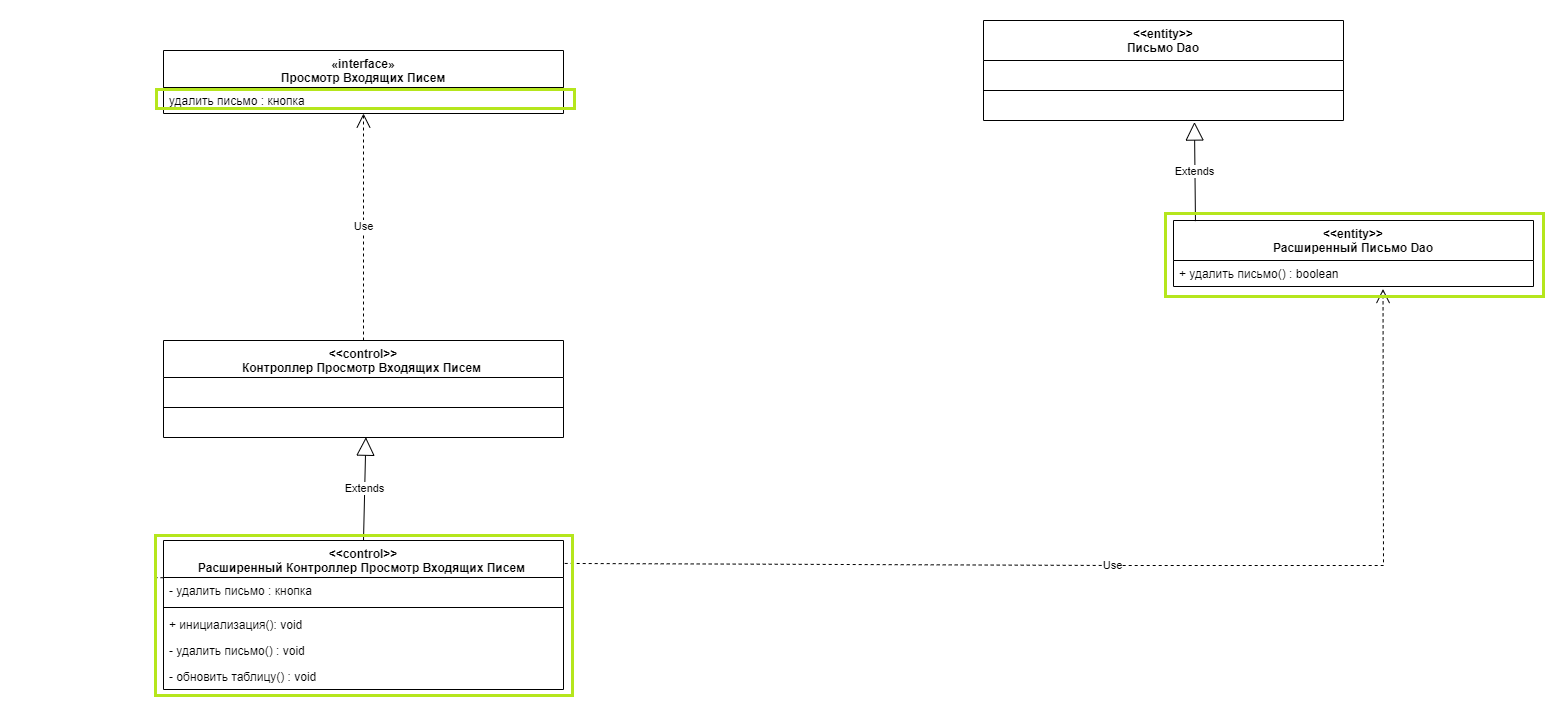

The diagram above was exported from draw.io. Its source (the exported page's mxGraphModel, read from the mxfile embedded in the PNG):
<mxGraphModel dx="1770" dy="3315" grid="1" gridSize="10" guides="1" tooltips="1" connect="1" arrows="1" fold="1" page="1" pageScale="1" pageWidth="827" pageHeight="1169" math="0" shadow="0">
  <root>
    <mxCell id="0" />
    <mxCell id="1" parent="0" />
    <mxCell id="l9yDRieUb0-8c-sNF1bz-11" value="&lt;&lt;entity&gt;&gt;&#10;Письмо Dao" style="swimlane;fontStyle=1;align=center;verticalAlign=top;childLayout=stackLayout;horizontal=1;startSize=40;horizontalStack=0;resizeParent=1;resizeParentMax=0;resizeLast=0;collapsible=1;marginBottom=0;" parent="1" vertex="1">
      <mxGeometry x="1430" y="-2010" width="360" height="100" as="geometry" />
    </mxCell>
    <mxCell id="l9yDRieUb0-8c-sNF1bz-16" value=" " style="text;strokeColor=none;fillColor=none;align=left;verticalAlign=top;spacingLeft=4;spacingRight=4;overflow=hidden;rotatable=0;points=[[0,0.5],[1,0.5]];portConstraint=eastwest;" parent="l9yDRieUb0-8c-sNF1bz-11" vertex="1">
      <mxGeometry y="40" width="360" height="26" as="geometry" />
    </mxCell>
    <mxCell id="l9yDRieUb0-8c-sNF1bz-13" value="" style="line;strokeWidth=1;fillColor=none;align=left;verticalAlign=middle;spacingTop=-1;spacingLeft=3;spacingRight=3;rotatable=0;labelPosition=right;points=[];portConstraint=eastwest;strokeColor=inherit;" parent="l9yDRieUb0-8c-sNF1bz-11" vertex="1">
      <mxGeometry y="66" width="360" height="8" as="geometry" />
    </mxCell>
    <mxCell id="n26oOlcTKkmzMKl7hNdx-2" value=" " style="text;strokeColor=none;fillColor=none;align=left;verticalAlign=top;spacingLeft=4;spacingRight=4;overflow=hidden;rotatable=0;points=[[0,0.5],[1,0.5]];portConstraint=eastwest;" parent="l9yDRieUb0-8c-sNF1bz-11" vertex="1">
      <mxGeometry y="74" width="360" height="26" as="geometry" />
    </mxCell>
    <mxCell id="HzCXUbvgQFQt_SiR7gLv-13" value="&lt;&lt;control&gt;&gt;&#10;Контроллер Просмотр Входящих Писем " style="swimlane;fontStyle=1;align=center;verticalAlign=top;childLayout=stackLayout;horizontal=1;startSize=37;horizontalStack=0;resizeParent=1;resizeParentMax=0;resizeLast=0;collapsible=1;marginBottom=0;" parent="1" vertex="1">
      <mxGeometry x="610" y="-1690" width="400" height="97" as="geometry" />
    </mxCell>
    <mxCell id="HzCXUbvgQFQt_SiR7gLv-24" value=" &#10;" style="text;strokeColor=none;fillColor=none;align=left;verticalAlign=top;spacingLeft=4;spacingRight=4;overflow=hidden;rotatable=0;points=[[0,0.5],[1,0.5]];portConstraint=eastwest;" parent="HzCXUbvgQFQt_SiR7gLv-13" vertex="1">
      <mxGeometry y="37" width="400" height="26" as="geometry" />
    </mxCell>
    <mxCell id="HzCXUbvgQFQt_SiR7gLv-15" value="" style="line;strokeWidth=1;fillColor=none;align=left;verticalAlign=middle;spacingTop=-1;spacingLeft=3;spacingRight=3;rotatable=0;labelPosition=right;points=[];portConstraint=eastwest;strokeColor=inherit;" parent="HzCXUbvgQFQt_SiR7gLv-13" vertex="1">
      <mxGeometry y="63" width="400" height="8" as="geometry" />
    </mxCell>
    <mxCell id="HzCXUbvgQFQt_SiR7gLv-16" value=" " style="text;strokeColor=none;fillColor=none;align=left;verticalAlign=top;spacingLeft=4;spacingRight=4;overflow=hidden;rotatable=0;points=[[0,0.5],[1,0.5]];portConstraint=eastwest;" parent="HzCXUbvgQFQt_SiR7gLv-13" vertex="1">
      <mxGeometry y="71" width="400" height="26" as="geometry" />
    </mxCell>
    <mxCell id="OGWT7bvWYQ41m0li42Us-756" value="«interface»&#10;Просмотр Входящих Писем" style="swimlane;fontStyle=1;align=center;verticalAlign=top;childLayout=stackLayout;horizontal=1;startSize=37;horizontalStack=0;resizeParent=1;resizeParentMax=0;resizeLast=0;collapsible=1;marginBottom=0;" parent="1" vertex="1">
      <mxGeometry x="610" y="-1980" width="400" height="63" as="geometry" />
    </mxCell>
    <mxCell id="q4t2aGOZ9OQm3NmeSWza-3" value="удалить письмо : кнопка&#10; " style="text;strokeColor=none;fillColor=none;align=left;verticalAlign=top;spacingLeft=4;spacingRight=4;overflow=hidden;rotatable=0;points=[[0,0.5],[1,0.5]];portConstraint=eastwest;" parent="OGWT7bvWYQ41m0li42Us-756" vertex="1">
      <mxGeometry y="37" width="400" height="26" as="geometry" />
    </mxCell>
    <mxCell id="OGWT7bvWYQ41m0li42Us-766" value="Use" style="endArrow=open;endSize=12;dashed=1;html=1;rounded=0;entryX=0.5;entryY=1;entryDx=0;entryDy=0;exitX=0.5;exitY=0;exitDx=0;exitDy=0;" parent="1" source="HzCXUbvgQFQt_SiR7gLv-13" target="OGWT7bvWYQ41m0li42Us-756" edge="1">
      <mxGeometry width="160" relative="1" as="geometry">
        <mxPoint x="1420.9999999999995" y="-1750" as="sourcePoint" />
        <mxPoint x="804.4000000000001" y="-1916.376" as="targetPoint" />
      </mxGeometry>
    </mxCell>
    <mxCell id="q4t2aGOZ9OQm3NmeSWza-4" value="&lt;&lt;control&gt;&gt;&#10;Расширенный Контроллер Просмотр Входящих Писем " style="swimlane;fontStyle=1;align=center;verticalAlign=top;childLayout=stackLayout;horizontal=1;startSize=37;horizontalStack=0;resizeParent=1;resizeParentMax=0;resizeLast=0;collapsible=1;marginBottom=0;" parent="1" vertex="1">
      <mxGeometry x="610" y="-1490" width="400" height="149" as="geometry" />
    </mxCell>
    <mxCell id="q4t2aGOZ9OQm3NmeSWza-5" value="- удалить письмо : кнопка&#10; " style="text;strokeColor=none;fillColor=none;align=left;verticalAlign=top;spacingLeft=4;spacingRight=4;overflow=hidden;rotatable=0;points=[[0,0.5],[1,0.5]];portConstraint=eastwest;" parent="q4t2aGOZ9OQm3NmeSWza-4" vertex="1">
      <mxGeometry y="37" width="400" height="26" as="geometry" />
    </mxCell>
    <mxCell id="q4t2aGOZ9OQm3NmeSWza-6" value="" style="line;strokeWidth=1;fillColor=none;align=left;verticalAlign=middle;spacingTop=-1;spacingLeft=3;spacingRight=3;rotatable=0;labelPosition=right;points=[];portConstraint=eastwest;strokeColor=inherit;" parent="q4t2aGOZ9OQm3NmeSWza-4" vertex="1">
      <mxGeometry y="63" width="400" height="8" as="geometry" />
    </mxCell>
    <mxCell id="q4t2aGOZ9OQm3NmeSWza-7" value="+ инициализация(): void" style="text;strokeColor=none;fillColor=none;align=left;verticalAlign=top;spacingLeft=4;spacingRight=4;overflow=hidden;rotatable=0;points=[[0,0.5],[1,0.5]];portConstraint=eastwest;" parent="q4t2aGOZ9OQm3NmeSWza-4" vertex="1">
      <mxGeometry y="71" width="400" height="26" as="geometry" />
    </mxCell>
    <mxCell id="fsEPk-KAI-haPoPJ-x1p-1" value="- удалить письмо() : void" style="text;strokeColor=none;fillColor=none;align=left;verticalAlign=top;spacingLeft=4;spacingRight=4;overflow=hidden;rotatable=0;points=[[0,0.5],[1,0.5]];portConstraint=eastwest;" vertex="1" parent="q4t2aGOZ9OQm3NmeSWza-4">
      <mxGeometry y="97" width="400" height="26" as="geometry" />
    </mxCell>
    <mxCell id="q4t2aGOZ9OQm3NmeSWza-16" value="- обновить таблицу() : void" style="text;strokeColor=none;fillColor=none;align=left;verticalAlign=top;spacingLeft=4;spacingRight=4;overflow=hidden;rotatable=0;points=[[0,0.5],[1,0.5]];portConstraint=eastwest;" parent="q4t2aGOZ9OQm3NmeSWza-4" vertex="1">
      <mxGeometry y="123" width="400" height="26" as="geometry" />
    </mxCell>
    <mxCell id="q4t2aGOZ9OQm3NmeSWza-8" value="Extends" style="endArrow=block;endSize=16;endFill=0;html=1;rounded=0;exitX=0.5;exitY=0;exitDx=0;exitDy=0;entryX=0.506;entryY=0.989;entryDx=0;entryDy=0;entryPerimeter=0;" parent="1" source="q4t2aGOZ9OQm3NmeSWza-4" target="HzCXUbvgQFQt_SiR7gLv-16" edge="1">
      <mxGeometry width="160" relative="1" as="geometry">
        <mxPoint x="1230" y="-1700" as="sourcePoint" />
        <mxPoint x="1390" y="-1700" as="targetPoint" />
      </mxGeometry>
    </mxCell>
    <mxCell id="q4t2aGOZ9OQm3NmeSWza-9" value="Use" style="endArrow=open;endSize=12;dashed=1;html=1;rounded=0;exitX=0;exitY=0.25;exitDx=0;exitDy=0;entryX=0;entryY=0.25;entryDx=0;entryDy=0;" parent="1" source="q4t2aGOZ9OQm3NmeSWza-4" target="OGWT7bvWYQ41m0li42Us-756" edge="1">
      <mxGeometry width="160" relative="1" as="geometry">
        <mxPoint x="1230" y="-1700" as="sourcePoint" />
        <mxPoint x="1390" y="-1700" as="targetPoint" />
        <Array as="points">
          <mxPoint x="480" y="-1456" />
          <mxPoint x="480" y="-1964" />
        </Array>
      </mxGeometry>
    </mxCell>
    <mxCell id="q4t2aGOZ9OQm3NmeSWza-10" value="Use" style="endArrow=open;endSize=12;dashed=1;html=1;rounded=0;exitX=1.003;exitY=0.154;exitDx=0;exitDy=0;exitPerimeter=0;entryX=0.582;entryY=1.096;entryDx=0;entryDy=0;entryPerimeter=0;" parent="1" source="q4t2aGOZ9OQm3NmeSWza-4" target="q4t2aGOZ9OQm3NmeSWza-14" edge="1">
      <mxGeometry width="160" relative="1" as="geometry">
        <mxPoint x="1280" y="-1820" as="sourcePoint" />
        <mxPoint x="1840" y="-1600" as="targetPoint" />
        <Array as="points">
          <mxPoint x="1560" y="-1465" />
          <mxPoint x="1830" y="-1465" />
        </Array>
      </mxGeometry>
    </mxCell>
    <mxCell id="q4t2aGOZ9OQm3NmeSWza-11" value="&lt;&lt;entity&gt;&gt;&#10;Расширенный Письмо Dao" style="swimlane;fontStyle=1;align=center;verticalAlign=top;childLayout=stackLayout;horizontal=1;startSize=40;horizontalStack=0;resizeParent=1;resizeParentMax=0;resizeLast=0;collapsible=1;marginBottom=0;" parent="1" vertex="1">
      <mxGeometry x="1620" y="-1810" width="360" height="66" as="geometry" />
    </mxCell>
    <mxCell id="q4t2aGOZ9OQm3NmeSWza-14" value="+ удалить письмо() : boolean" style="text;strokeColor=none;fillColor=none;align=left;verticalAlign=top;spacingLeft=4;spacingRight=4;overflow=hidden;rotatable=0;points=[[0,0.5],[1,0.5]];portConstraint=eastwest;" parent="q4t2aGOZ9OQm3NmeSWza-11" vertex="1">
      <mxGeometry y="40" width="360" height="26" as="geometry" />
    </mxCell>
    <mxCell id="q4t2aGOZ9OQm3NmeSWza-15" value="Extends" style="endArrow=block;endSize=16;endFill=0;html=1;rounded=0;entryX=0.586;entryY=1.059;entryDx=0;entryDy=0;entryPerimeter=0;exitX=0.061;exitY=0.01;exitDx=0;exitDy=0;exitPerimeter=0;" parent="1" source="q4t2aGOZ9OQm3NmeSWza-11" target="n26oOlcTKkmzMKl7hNdx-2" edge="1">
      <mxGeometry width="160" relative="1" as="geometry">
        <mxPoint x="1340" y="-1820" as="sourcePoint" />
        <mxPoint x="1500" y="-1820" as="targetPoint" />
      </mxGeometry>
    </mxCell>
  </root>
</mxGraphModel>